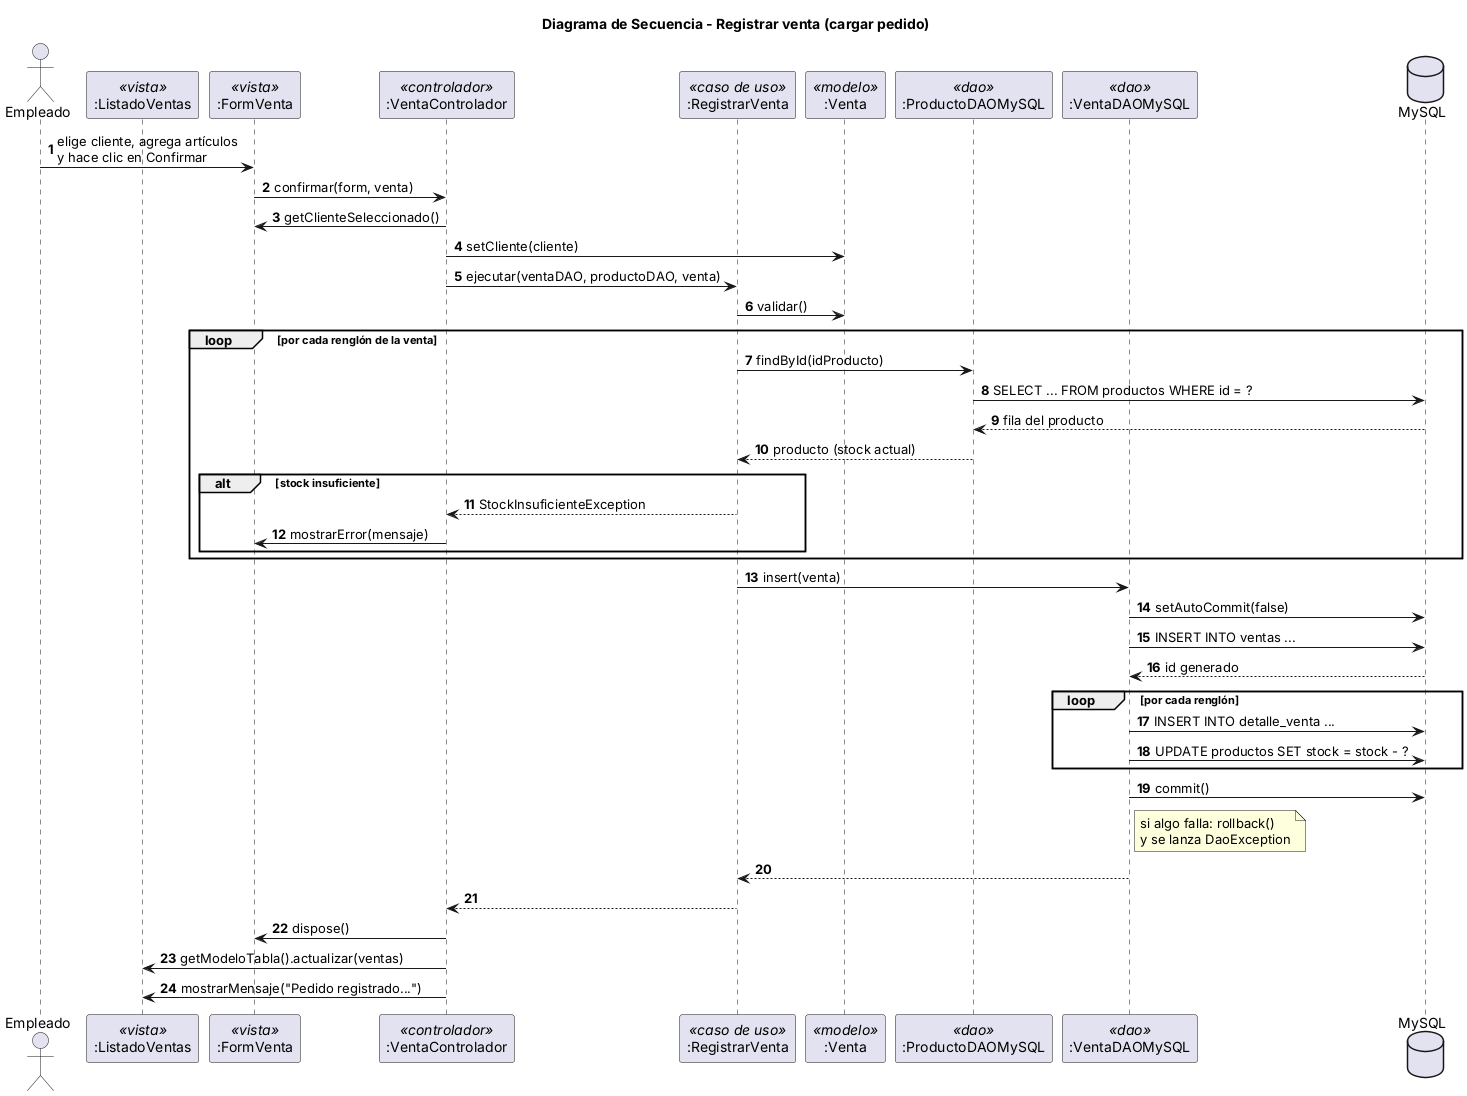

The diagram above was rendered by PlantUML. Its source (embedded in the PNG):
@startuml secuencia-registrar-venta
title Diagrama de Secuencia - Registrar venta (cargar pedido)
skinparam shadowing false
autonumber
actor Empleado
participant ":ListadoVentas" as L <<vista>>
participant ":FormVenta" as F <<vista>>
participant ":VentaControlador" as C <<controlador>>
participant ":RegistrarVenta" as UC <<caso de uso>>
participant ":Venta" as V <<modelo>>
participant ":ProductoDAOMySQL" as PD <<dao>>
participant ":VentaDAOMySQL" as VD <<dao>>
database "MySQL" as DB

Empleado -> F : elige cliente, agrega artículos\ny hace clic en Confirmar
F -> C : confirmar(form, venta)
C -> F : getClienteSeleccionado()
C -> V : setCliente(cliente)
C -> UC : ejecutar(ventaDAO, productoDAO, venta)
UC -> V : validar()
loop por cada renglón de la venta
  UC -> PD : findById(idProducto)
  PD -> DB : SELECT ... FROM productos WHERE id = ?
  DB --> PD : fila del producto
  PD --> UC : producto (stock actual)
  alt stock insuficiente
    UC --> C : StockInsuficienteException
    C -> F : mostrarError(mensaje)
  end
end
UC -> VD : insert(venta)
VD -> DB : setAutoCommit(false)
VD -> DB : INSERT INTO ventas ...
DB --> VD : id generado
loop por cada renglón
  VD -> DB : INSERT INTO detalle_venta ...
  VD -> DB : UPDATE productos SET stock = stock - ?
end
VD -> DB : commit()
note right of VD : si algo falla: rollback()\ny se lanza DaoException
VD --> UC
UC --> C
C -> F : dispose()
C -> L : getModeloTabla().actualizar(ventas)
C -> L : mostrarMensaje("Pedido registrado...")
@enduml